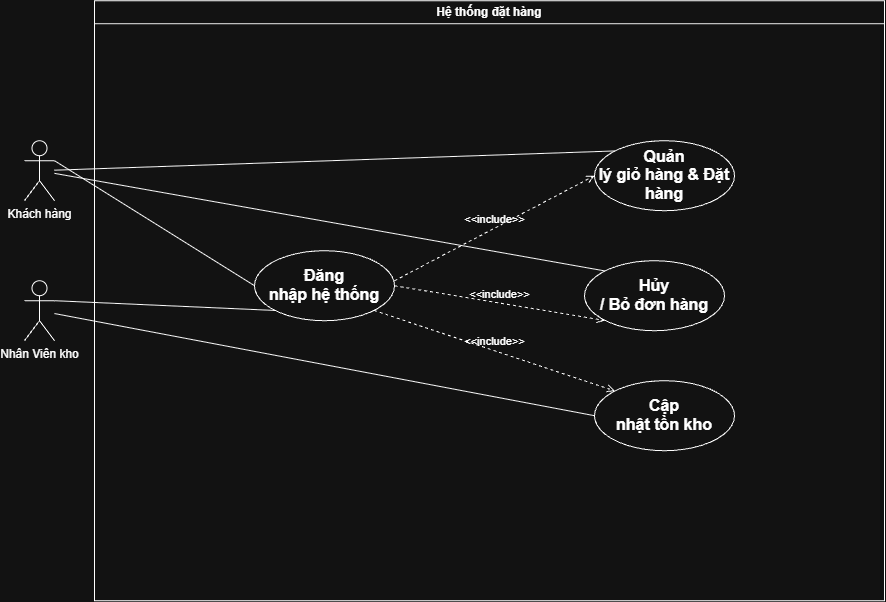

The diagram above was exported from draw.io. Its source (the exported page's mxGraphModel, read from the mxfile embedded in the PNG):
<mxGraphModel dx="1708" dy="439" grid="1" gridSize="10" guides="1" tooltips="1" connect="1" arrows="1" fold="1" page="1" pageScale="1" pageWidth="850" pageHeight="1100" math="0" shadow="0">
  <root>
    <mxCell id="0" />
    <mxCell id="1" parent="0" />
    <mxCell id="UqeOZxjZsGgkTXcMgyEG-1" parent="1" style="swimlane;whiteSpace=wrap;html=1;startSize=23;" value="Hệ thống đặt hàng" vertex="1">
      <mxGeometry height="600" width="790" x="30" y="40" as="geometry" />
    </mxCell>
    <mxCell id="UqeOZxjZsGgkTXcMgyEG-5" parent="UqeOZxjZsGgkTXcMgyEG-1" style="ellipse;whiteSpace=wrap;html=1;" value="&lt;b&gt;&lt;span style=&quot;font-size:12.0pt;line-height:115%;&lt;br/&gt;font-family:&amp;quot;Calibri&amp;quot;,sans-serif;mso-ascii-theme-font:minor-latin;mso-fareast-font-family:&lt;br/&gt;Calibri;mso-fareast-theme-font:minor-latin;mso-hansi-theme-font:minor-latin;&lt;br/&gt;mso-bidi-font-family:&amp;quot;Times New Roman&amp;quot;;mso-bidi-theme-font:minor-bidi;&lt;br/&gt;mso-ansi-language:EN-US;mso-fareast-language:EN-US;mso-bidi-language:AR-SA&quot;&gt;Đăng&lt;br/&gt;nhập hệ thống&lt;/span&gt;&lt;/b&gt;" vertex="1">
      <mxGeometry height="70" width="140" x="160" y="250" as="geometry" />
    </mxCell>
    <mxCell id="UqeOZxjZsGgkTXcMgyEG-6" parent="UqeOZxjZsGgkTXcMgyEG-1" style="ellipse;whiteSpace=wrap;html=1;" value="&lt;b&gt;&lt;span style=&quot;font-size:12.0pt;line-height:115%;&lt;br/&gt;font-family:&amp;quot;Calibri&amp;quot;,sans-serif;mso-ascii-theme-font:minor-latin;mso-fareast-font-family:&lt;br/&gt;Calibri;mso-fareast-theme-font:minor-latin;mso-hansi-theme-font:minor-latin;&lt;br/&gt;mso-bidi-font-family:&amp;quot;Times New Roman&amp;quot;;mso-bidi-theme-font:minor-bidi;&lt;br/&gt;mso-ansi-language:EN-US;mso-fareast-language:EN-US;mso-bidi-language:AR-SA&quot;&gt;Quản&lt;br/&gt;lý giỏ hàng &amp;amp; Đặt hàng&lt;/span&gt;&lt;/b&gt;" vertex="1">
      <mxGeometry height="70" width="140" x="500" y="140" as="geometry" />
    </mxCell>
    <mxCell id="UqeOZxjZsGgkTXcMgyEG-7" parent="UqeOZxjZsGgkTXcMgyEG-1" style="ellipse;whiteSpace=wrap;html=1;" value="&lt;b&gt;&lt;span style=&quot;font-size:12.0pt;line-height:115%;&lt;br/&gt;font-family:&amp;quot;Calibri&amp;quot;,sans-serif;mso-ascii-theme-font:minor-latin;mso-fareast-font-family:&lt;br/&gt;Calibri;mso-fareast-theme-font:minor-latin;mso-hansi-theme-font:minor-latin;&lt;br/&gt;mso-bidi-font-family:&amp;quot;Times New Roman&amp;quot;;mso-bidi-theme-font:minor-bidi;&lt;br/&gt;mso-ansi-language:EN-US;mso-fareast-language:EN-US;mso-bidi-language:AR-SA&quot;&gt;Hủy&lt;br/&gt;/ Bỏ đơn hàng&lt;/span&gt;&lt;/b&gt;" vertex="1">
      <mxGeometry height="70" width="140" x="490" y="260" as="geometry" />
    </mxCell>
    <mxCell id="UqeOZxjZsGgkTXcMgyEG-8" parent="UqeOZxjZsGgkTXcMgyEG-1" style="ellipse;whiteSpace=wrap;html=1;" value="&lt;b&gt;&lt;span style=&quot;font-size:12.0pt;line-height:115%;&lt;br/&gt;font-family:&amp;quot;Calibri&amp;quot;,sans-serif;mso-ascii-theme-font:minor-latin;mso-fareast-font-family:&lt;br/&gt;Calibri;mso-fareast-theme-font:minor-latin;mso-hansi-theme-font:minor-latin;&lt;br/&gt;mso-bidi-font-family:&amp;quot;Times New Roman&amp;quot;;mso-bidi-theme-font:minor-bidi;&lt;br/&gt;mso-ansi-language:EN-US;mso-fareast-language:EN-US;mso-bidi-language:AR-SA&quot;&gt;Cập&lt;br/&gt;nhật tồn kho&lt;/span&gt;&lt;/b&gt;" vertex="1">
      <mxGeometry height="70" width="140" x="500" y="380" as="geometry" />
    </mxCell>
    <mxCell id="UqeOZxjZsGgkTXcMgyEG-17" edge="1" parent="UqeOZxjZsGgkTXcMgyEG-1" style="html=1;verticalAlign=bottom;labelBackgroundColor=none;endArrow=open;endFill=0;dashed=1;rounded=0;entryX=0;entryY=0.5;entryDx=0;entryDy=0;" target="UqeOZxjZsGgkTXcMgyEG-6" value="&amp;lt;&amp;lt;include&amp;gt;&amp;gt;">
      <mxGeometry relative="1" width="160" as="geometry">
        <mxPoint x="300" y="280" as="sourcePoint" />
        <mxPoint x="460" y="280" as="targetPoint" />
      </mxGeometry>
    </mxCell>
    <mxCell id="UqeOZxjZsGgkTXcMgyEG-19" edge="1" parent="UqeOZxjZsGgkTXcMgyEG-1" source="UqeOZxjZsGgkTXcMgyEG-5" style="html=1;verticalAlign=bottom;labelBackgroundColor=none;endArrow=open;endFill=0;dashed=1;rounded=0;entryX=0;entryY=1;entryDx=0;entryDy=0;exitX=1;exitY=0.5;exitDx=0;exitDy=0;" target="UqeOZxjZsGgkTXcMgyEG-7" value="&amp;lt;&amp;lt;include&amp;gt;&amp;gt;">
      <mxGeometry relative="1" width="160" as="geometry">
        <mxPoint x="310" y="299.58" as="sourcePoint" />
        <mxPoint x="470" y="299.58" as="targetPoint" />
      </mxGeometry>
    </mxCell>
    <mxCell id="UqeOZxjZsGgkTXcMgyEG-20" edge="1" parent="UqeOZxjZsGgkTXcMgyEG-1" source="UqeOZxjZsGgkTXcMgyEG-5" style="html=1;verticalAlign=bottom;labelBackgroundColor=none;endArrow=open;endFill=0;dashed=1;rounded=0;entryX=0;entryY=0;entryDx=0;entryDy=0;exitX=1;exitY=1;exitDx=0;exitDy=0;" target="UqeOZxjZsGgkTXcMgyEG-8" value="&amp;lt;&amp;lt;include&amp;gt;&amp;gt;">
      <mxGeometry relative="1" width="160" as="geometry">
        <mxPoint x="290" y="330" as="sourcePoint" />
        <mxPoint x="450" y="330" as="targetPoint" />
      </mxGeometry>
    </mxCell>
    <mxCell id="UqeOZxjZsGgkTXcMgyEG-2" parent="1" style="shape=umlActor;verticalLabelPosition=bottom;verticalAlign=top;html=1;outlineConnect=0;" value="Khách hàng" vertex="1">
      <mxGeometry height="60" width="30" x="-40" y="180" as="geometry" />
    </mxCell>
    <mxCell id="UqeOZxjZsGgkTXcMgyEG-3" parent="1" style="shape=umlActor;verticalLabelPosition=bottom;verticalAlign=top;html=1;outlineConnect=0;" value="Nhân Viên kho" vertex="1">
      <mxGeometry height="60" width="30" x="-40" y="320" as="geometry" />
    </mxCell>
    <mxCell id="UqeOZxjZsGgkTXcMgyEG-12" edge="1" parent="1" source="UqeOZxjZsGgkTXcMgyEG-2" style="endArrow=none;html=1;rounded=0;entryX=0;entryY=0.5;entryDx=0;entryDy=0;exitX=1;exitY=0.3333333333333333;exitDx=0;exitDy=0;exitPerimeter=0;" target="UqeOZxjZsGgkTXcMgyEG-5" value="">
      <mxGeometry height="50" relative="1" width="50" as="geometry">
        <mxPoint x="10" y="260" as="sourcePoint" />
        <mxPoint x="60" y="210" as="targetPoint" />
      </mxGeometry>
    </mxCell>
    <mxCell id="UqeOZxjZsGgkTXcMgyEG-13" edge="1" parent="1" source="UqeOZxjZsGgkTXcMgyEG-3" style="endArrow=none;html=1;rounded=0;entryX=0;entryY=1;entryDx=0;entryDy=0;exitX=1;exitY=0.3333333333333333;exitDx=0;exitDy=0;exitPerimeter=0;" target="UqeOZxjZsGgkTXcMgyEG-5" value="">
      <mxGeometry height="50" relative="1" width="50" as="geometry">
        <mxPoint x="-10" y="400" as="sourcePoint" />
        <mxPoint x="40" y="350" as="targetPoint" />
      </mxGeometry>
    </mxCell>
    <mxCell id="UqeOZxjZsGgkTXcMgyEG-14" edge="1" parent="1" source="UqeOZxjZsGgkTXcMgyEG-2" style="endArrow=none;html=1;rounded=0;entryX=0;entryY=0;entryDx=0;entryDy=0;" target="UqeOZxjZsGgkTXcMgyEG-6" value="">
      <mxGeometry height="50" relative="1" width="50" as="geometry">
        <mxPoint x="-10" y="240" as="sourcePoint" />
        <mxPoint x="40" y="190" as="targetPoint" />
      </mxGeometry>
    </mxCell>
    <mxCell id="UqeOZxjZsGgkTXcMgyEG-15" edge="1" parent="1" source="UqeOZxjZsGgkTXcMgyEG-2" style="endArrow=none;html=1;rounded=0;entryX=0;entryY=0;entryDx=0;entryDy=0;" target="UqeOZxjZsGgkTXcMgyEG-7" value="">
      <mxGeometry height="50" relative="1" width="50" as="geometry">
        <mxPoint x="-10" y="260" as="sourcePoint" />
        <mxPoint x="40" y="210" as="targetPoint" />
      </mxGeometry>
    </mxCell>
    <mxCell id="UqeOZxjZsGgkTXcMgyEG-16" edge="1" parent="1" source="UqeOZxjZsGgkTXcMgyEG-3" style="endArrow=none;html=1;rounded=0;entryX=0;entryY=0.5;entryDx=0;entryDy=0;" target="UqeOZxjZsGgkTXcMgyEG-8" value="">
      <mxGeometry height="50" relative="1" width="50" as="geometry">
        <mxPoint x="50" y="400" as="sourcePoint" />
        <mxPoint x="100" y="350" as="targetPoint" />
      </mxGeometry>
    </mxCell>
  </root>
</mxGraphModel>